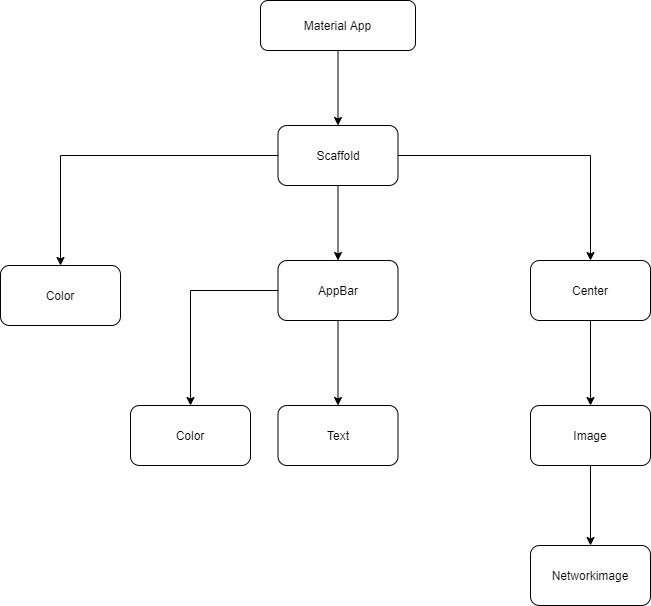

The diagram above was exported from draw.io. Its source (the exported page's mxGraphModel, read from the mxfile embedded in the PNG):
<mxGraphModel dx="868" dy="429" grid="1" gridSize="10" guides="1" tooltips="1" connect="1" arrows="1" fold="1" page="1" pageScale="1" pageWidth="827" pageHeight="1169" math="0" shadow="0">
  <root>
    <mxCell id="0" />
    <mxCell id="1" parent="0" />
    <mxCell id="okp3v02QUD-IVzCCy9HW-3" value="" style="edgeStyle=orthogonalEdgeStyle;rounded=0;orthogonalLoop=1;jettySize=auto;html=1;" parent="1" source="okp3v02QUD-IVzCCy9HW-1" target="okp3v02QUD-IVzCCy9HW-2" edge="1">
      <mxGeometry relative="1" as="geometry" />
    </mxCell>
    <mxCell id="okp3v02QUD-IVzCCy9HW-1" value="Material App" style="rounded=1;whiteSpace=wrap;html=1;" parent="1" vertex="1">
      <mxGeometry x="330" y="70" width="155" height="50" as="geometry" />
    </mxCell>
    <mxCell id="okp3v02QUD-IVzCCy9HW-5" value="" style="edgeStyle=orthogonalEdgeStyle;rounded=0;orthogonalLoop=1;jettySize=auto;html=1;" parent="1" source="okp3v02QUD-IVzCCy9HW-2" target="okp3v02QUD-IVzCCy9HW-4" edge="1">
      <mxGeometry relative="1" as="geometry" />
    </mxCell>
    <mxCell id="okp3v02QUD-IVzCCy9HW-8" value="" style="edgeStyle=orthogonalEdgeStyle;rounded=0;orthogonalLoop=1;jettySize=auto;html=1;" parent="1" source="okp3v02QUD-IVzCCy9HW-2" target="okp3v02QUD-IVzCCy9HW-7" edge="1">
      <mxGeometry relative="1" as="geometry" />
    </mxCell>
    <mxCell id="okp3v02QUD-IVzCCy9HW-10" value="" style="edgeStyle=orthogonalEdgeStyle;rounded=0;orthogonalLoop=1;jettySize=auto;html=1;" parent="1" source="okp3v02QUD-IVzCCy9HW-2" target="okp3v02QUD-IVzCCy9HW-9" edge="1">
      <mxGeometry relative="1" as="geometry" />
    </mxCell>
    <mxCell id="okp3v02QUD-IVzCCy9HW-2" value="Scaffold" style="whiteSpace=wrap;html=1;rounded=1;" parent="1" vertex="1">
      <mxGeometry x="347.5" y="195" width="120" height="60" as="geometry" />
    </mxCell>
    <mxCell id="okp3v02QUD-IVzCCy9HW-4" value="Color" style="whiteSpace=wrap;html=1;rounded=1;" parent="1" vertex="1">
      <mxGeometry x="70" y="335" width="120" height="60" as="geometry" />
    </mxCell>
    <mxCell id="okp3v02QUD-IVzCCy9HW-16" value="" style="edgeStyle=orthogonalEdgeStyle;rounded=0;orthogonalLoop=1;jettySize=auto;html=1;" parent="1" source="okp3v02QUD-IVzCCy9HW-7" target="okp3v02QUD-IVzCCy9HW-15" edge="1">
      <mxGeometry relative="1" as="geometry" />
    </mxCell>
    <mxCell id="okp3v02QUD-IVzCCy9HW-20" value="" style="edgeStyle=orthogonalEdgeStyle;rounded=0;orthogonalLoop=1;jettySize=auto;html=1;" parent="1" source="okp3v02QUD-IVzCCy9HW-7" target="okp3v02QUD-IVzCCy9HW-19" edge="1">
      <mxGeometry relative="1" as="geometry" />
    </mxCell>
    <mxCell id="okp3v02QUD-IVzCCy9HW-7" value="AppBar" style="whiteSpace=wrap;html=1;rounded=1;" parent="1" vertex="1">
      <mxGeometry x="347.5" y="330" width="120" height="60" as="geometry" />
    </mxCell>
    <mxCell id="okp3v02QUD-IVzCCy9HW-12" value="" style="edgeStyle=orthogonalEdgeStyle;rounded=0;orthogonalLoop=1;jettySize=auto;html=1;" parent="1" source="okp3v02QUD-IVzCCy9HW-9" target="okp3v02QUD-IVzCCy9HW-11" edge="1">
      <mxGeometry relative="1" as="geometry" />
    </mxCell>
    <mxCell id="okp3v02QUD-IVzCCy9HW-9" value="Center" style="whiteSpace=wrap;html=1;rounded=1;" parent="1" vertex="1">
      <mxGeometry x="600" y="330" width="120" height="60" as="geometry" />
    </mxCell>
    <mxCell id="okp3v02QUD-IVzCCy9HW-14" value="" style="edgeStyle=orthogonalEdgeStyle;rounded=0;orthogonalLoop=1;jettySize=auto;html=1;" parent="1" source="okp3v02QUD-IVzCCy9HW-11" target="okp3v02QUD-IVzCCy9HW-13" edge="1">
      <mxGeometry relative="1" as="geometry" />
    </mxCell>
    <mxCell id="okp3v02QUD-IVzCCy9HW-11" value="Image" style="whiteSpace=wrap;html=1;rounded=1;" parent="1" vertex="1">
      <mxGeometry x="600" y="475" width="120" height="60" as="geometry" />
    </mxCell>
    <mxCell id="okp3v02QUD-IVzCCy9HW-13" value="Networkimage" style="whiteSpace=wrap;html=1;rounded=1;" parent="1" vertex="1">
      <mxGeometry x="600" y="615" width="120" height="60" as="geometry" />
    </mxCell>
    <mxCell id="okp3v02QUD-IVzCCy9HW-15" value="Text" style="whiteSpace=wrap;html=1;rounded=1;" parent="1" vertex="1">
      <mxGeometry x="347.5" y="475" width="120" height="60" as="geometry" />
    </mxCell>
    <mxCell id="okp3v02QUD-IVzCCy9HW-19" value="Color" style="whiteSpace=wrap;html=1;rounded=1;" parent="1" vertex="1">
      <mxGeometry x="200" y="475" width="120" height="60" as="geometry" />
    </mxCell>
  </root>
</mxGraphModel>